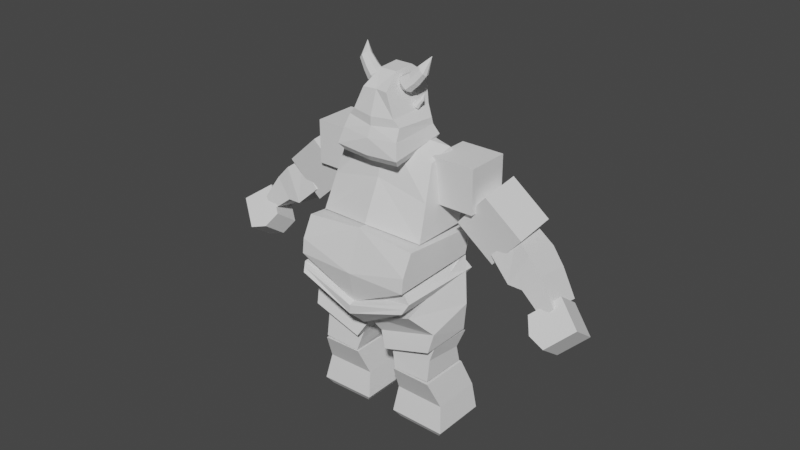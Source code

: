 # Source: Goblin.blend  (saved by Blender 2.90.8; exported with 4.5.12 LTS)
import bpy
from mathutils import Matrix  # noqa: F401  (used for matrix-valued properties, if any)

bpy.ops.wm.read_factory_settings(use_empty=True)
scene = bpy.context.scene
scene.name = 'Scene'

# ---- collections
col_torso = bpy.data.collections.new('Torso'); scene.collection.children.link(col_torso)
col_backgroundimages = bpy.data.collections.new('BackgroundImages'); scene.collection.children.link(col_backgroundimages)
col_arm = bpy.data.collections.new('Arm'); scene.collection.children.link(col_arm)
col_head = bpy.data.collections.new('Head'); scene.collection.children.link(col_head)
col_leg = bpy.data.collections.new('Leg'); scene.collection.children.link(col_leg)

# ---- world
world_world = bpy.data.worlds.new('World'); scene.world = world_world
world_world.use_nodes = True; world_world.node_tree.nodes.clear()
_N = world_world.node_tree.nodes; _L = world_world.node_tree.links
n0 = _N.new('ShaderNodeOutputWorld'); n0.name = 'World Output'; n0.location = (300, 300)
n1 = _N.new('ShaderNodeBackground'); n1.name = 'Background'; n1.location = (10, 300)
n1.inputs[0].default_value = (0.05088, 0.05088, 0.05088, 1.0)
_L.new(n1.outputs[0], n0.inputs[0])
n0.is_active_output = True
world_world.color = (0.05088, 0.05088, 0.05088)
world_world.use_sun_shadow = False
world_world.sun_shadow_jitter_overblur = 0.0

# ---- meshes
me_cube_001 = bpy.data.meshes.new('Cube.001')
me_cube_001.from_pydata([(1.145, -1.083, -0.09084), (1.145, -0.8407, 0.591), (1.145, 0.686, -0.04894), (1.145, 0.8188, 0.4468), (0.0, 1.0, -0.6902), (0.0, 0.5877, 0.6061), (0.0, -1.0, -0.6902), (0.0, -0.8407, 0.7005), (1.145, 0.7306, 0.1177), (1.145, -1.047, 0.1914), (0.0, -1.123, -0.08116), (0.0, 0.6932, -0.04404)], [], [(11, 5, 3, 8), (8, 3, 1, 9), (4, 2, 0, 6), (9, 1, 7, 10), (3, 5, 7, 1), (0, 9, 10, 6), (2, 8, 9, 0), (4, 11, 8, 2)])
_uv = me_cube_001.uv_layers.new(name='UVMap')
_uv.uv.foreach_set('vector', [0.459, 0.375, 0.6088, 0.3755, 0.625, 0.5, 0.459, 0.5, 0.459, 0.5, 0.625, 0.5, 0.625, 0.75, 0.459, 0.7096, 0.25, 0.5, 0.375, 0.5, 0.375, 0.6892, 0.25, 0.75, 0.459, 0.7096, 0.625, 0.75, 0.625, 0.875, 0.459, 0.875, 0.625, 0.5, 0.75, 0.5431, 0.75, 0.75, 0.625, 0.75, 0.375, 0.6892, 0.459, 0.7096, 0.459, 0.875, 0.375, 0.875, 0.375, 0.5, 0.459, 0.5, 0.459, 0.7096, 0.375, 0.6892, 0.375, 0.375, 0.459, 0.375, 0.459, 0.5, 0.375, 0.5])
me_cube_001.use_remesh_fix_poles = True
me_cube_001.use_remesh_preserve_attributes = False
me_cube_001.use_mirror_vertex_groups = False
me_cube_001.update()
me_cube_006 = bpy.data.meshes.new('Cube.006')
me_cube_006.from_pydata([(1.082, -1.0, -0.6701), (0.9369, -0.09289, 0.6147), (1.082, 1.0, -0.6701), (0.9369, 0.8249, 0.7664), (0.0, 1.0, -0.6661), (0.0, 0.9025, 0.9698), (0.0, -1.304, -0.5651), (0.0, -0.2504, 1.075), (1.01, 1.909, 0.1639), (1.01, -0.5464, -0.02771), (0.0, -0.6252, 0.2044), (0.0, 1.831, 0.3959)], [], [(11, 5, 3, 8), (8, 3, 1, 9), (4, 2, 0, 6), (9, 1, 7, 10), (3, 5, 7, 1), (0, 9, 10, 6), (2, 8, 9, 0), (4, 11, 8, 2)])
_uv = me_cube_006.uv_layers.new(name='UVMap')
_uv.uv.foreach_set('vector', [0.5, 0.375, 0.625, 0.375, 0.625, 0.5, 0.5, 0.5, 0.5, 0.5, 0.625, 0.5, 0.625, 0.75, 0.5, 0.75, 0.25, 0.5, 0.375, 0.5, 0.375, 0.75, 0.25, 0.75, 0.5, 0.75, 0.625, 0.75, 0.625, 0.875, 0.5, 0.875, 0.625, 0.5, 0.75, 0.5, 0.75, 0.75, 0.625, 0.75, 0.375, 0.75, 0.5, 0.75, 0.5, 0.875, 0.375, 0.875, 0.375, 0.5, 0.5, 0.5, 0.5, 0.75, 0.375, 0.75, 0.375, 0.375, 0.5, 0.375, 0.5, 0.5, 0.375, 0.5])
me_cube_006.use_remesh_fix_poles = True
me_cube_006.use_remesh_preserve_attributes = False
me_cube_006.use_mirror_vertex_groups = False
me_cube_006.update()
me_cube_010 = bpy.data.meshes.new('Cube.010')
me_cube_010.from_pydata([(1.145, -1.083, 0.5536), (1.063, -0.9276, 1.376), (1.145, 0.686, 0.5955), (1.048, 0.732, 1.513), (0.0, 0.7418, -1.528), (0.0, 0.5877, 0.1412), (0.0, -0.7418, -1.528), (0.0, -0.8407, 0.2356), (1.209, 0.8043, 0.9266), (1.209, -0.9735, 1.0), (0.0, -1.123, -0.08116), (0.0, 0.6932, -0.04404), (1.177, 0.7451, 0.761), (1.177, -1.028, 0.777), (0.0, -1.123, -0.5482), (0.0, 0.7175, -0.7862)], [], [(11, 5, 3, 8), (8, 3, 1, 9), (4, 2, 0, 6), (9, 1, 7, 10), (3, 5, 7, 1), (13, 9, 10, 14), (12, 8, 9, 13), (15, 11, 8, 12), (4, 15, 12, 2), (2, 12, 13, 0), (0, 13, 14, 6)])
_uv = me_cube_010.uv_layers.new(name='UVMap')
_uv.uv.foreach_set('vector', [0.459, 0.375, 0.6088, 0.3755, 0.625, 0.5, 0.459, 0.5, 0.459, 0.5, 0.625, 0.5, 0.625, 0.75, 0.459, 0.7096, 0.25, 0.5, 0.375, 0.5, 0.375, 0.6892, 0.25, 0.75, 0.459, 0.7096, 0.625, 0.75, 0.625, 0.875, 0.459, 0.875, 0.625, 0.5, 0.75, 0.5431, 0.75, 0.75, 0.625, 0.75, 0.417, 0.6994, 0.459, 0.7096, 0.459, 0.875, 0.417, 0.875, 0.417, 0.5, 0.459, 0.5, 0.459, 0.7096, 0.417, 0.6994, 0.417, 0.375, 0.459, 0.375, 0.459, 0.5, 0.417, 0.5, 0.375, 0.375, 0.417, 0.375, 0.417, 0.5, 0.375, 0.5, 0.375, 0.5, 0.417, 0.5, 0.417, 0.6994, 0.375, 0.6892, 0.375, 0.6892, 0.417, 0.6994, 0.417, 0.875, 0.375, 0.875])
me_cube_010.use_remesh_fix_poles = True
me_cube_010.use_remesh_preserve_attributes = False
me_cube_010.use_mirror_vertex_groups = False
me_cube_010.update()
me_cube_002 = bpy.data.meshes.new('Cube.002')
me_cube_002.from_pydata([(-1.0, -1.0, -1.0), (-1.0, -1.0, 1.0), (-1.0, 1.0, -1.0), (-1.0, 1.0, 1.0), (1.0, -1.0, -1.0), (1.0, -1.0, 1.0), (1.0, 1.0, -1.0), (1.0, 1.0, 1.0)], [], [(0, 1, 3, 2), (2, 3, 7, 6), (6, 7, 5, 4), (4, 5, 1, 0), (2, 6, 4, 0), (7, 3, 1, 5)])
_uv = me_cube_002.uv_layers.new(name='UVMap')
_uv.uv.foreach_set('vector', [0.375, 0.0, 0.625, 0.0, 0.625, 0.25, 0.375, 0.25, 0.375, 0.25, 0.625, 0.25, 0.625, 0.5, 0.375, 0.5, 0.375, 0.5, 0.625, 0.5, 0.625, 0.75, 0.375, 0.75, 0.375, 0.75, 0.625, 0.75, 0.625, 1.0, 0.375, 1.0, 0.125, 0.5, 0.375, 0.5, 0.375, 0.75, 0.125, 0.75, 0.625, 0.5, 0.875, 0.5, 0.875, 0.75, 0.625, 0.75])
me_cube_002.use_remesh_fix_poles = True
me_cube_002.use_remesh_preserve_attributes = False
me_cube_002.use_mirror_vertex_groups = False
me_cube_002.update()
me_cube_003 = bpy.data.meshes.new('Cube.003')
me_cube_003.from_pydata([(-1.008, -1.0, -0.6698), (-1.0, -1.0, 0.5908), (-1.008, 1.0, -0.6698), (-1.0, 1.0, 0.5908), (0.9917, -1.0, -0.6698), (1.0, -1.0, 1.0), (0.9917, 1.0, -0.6698), (1.0, 1.0, 1.0), (-2.419, 1.0, -0.2569), (-2.419, -1.0, -0.2569), (-2.411, -1.0, 0.5054), (-2.411, 1.0, 0.5054), (-0.008783, 1.113, -0.7524), (-0.4545, 1.184, 1.046), (-0.008783, -1.113, -0.7524), (-0.4545, -1.041, 1.046)], [], [(3, 2, 8, 11), (12, 13, 7, 6), (6, 7, 5, 4), (14, 15, 1, 0), (12, 6, 4, 14), (13, 3, 1, 15), (9, 10, 11, 8), (0, 1, 10, 9), (1, 3, 11, 10), (2, 0, 9, 8), (7, 13, 15, 5), (2, 12, 14, 0), (4, 5, 15, 14), (2, 3, 13, 12)])
_uv = me_cube_003.uv_layers.new(name='UVMap')
_uv.uv.foreach_set('vector', [0.625, 0.25, 0.375, 0.25, 0.375, 0.25, 0.625, 0.25, 0.3594, 0.375, 0.6378, 0.375, 0.625, 0.5, 0.375, 0.5, 0.375, 0.5, 0.625, 0.5, 0.625, 0.75, 0.375, 0.75, 0.3594, 0.875, 0.6378, 0.875, 0.625, 1.0, 0.375, 1.0, 0.2499, 0.4859, 0.375, 0.5, 0.375, 0.75, 0.2499, 0.7641, 0.7479, 0.4859, 0.875, 0.5, 0.875, 0.75, 0.7479, 0.7641, 0.375, 0.0, 0.625, 0.0, 0.625, 0.25, 0.375, 0.25, 0.375, 1.0, 0.625, 1.0, 0.625, 1.0, 0.375, 1.0, 0.875, 0.75, 0.875, 0.5, 0.875, 0.5, 0.875, 0.75, 0.125, 0.5, 0.125, 0.75, 0.125, 0.75, 0.125, 0.5, 0.625, 0.5, 0.7479, 0.4859, 0.7479, 0.7641, 0.625, 0.75, 0.125, 0.5, 0.2499, 0.4859, 0.2499, 0.7641, 0.125, 0.75, 0.375, 0.75, 0.625, 0.75, 0.6378, 0.875, 0.3594, 0.875, 0.375, 0.25, 0.625, 0.25, 0.6378, 0.375, 0.3594, 0.375])
me_cube_003.use_remesh_fix_poles = True
me_cube_003.use_remesh_preserve_attributes = False
me_cube_003.use_mirror_vertex_groups = False
me_cube_003.update()
me_cube_004 = bpy.data.meshes.new('Cube.004')
me_cube_004.from_pydata([(-1.0, -1.0, -1.0), (-1.0, -1.0, 1.0), (-1.0, 1.0, -1.0), (-1.0, 1.0, 1.0), (1.0, -1.0, -1.0), (1.0, -1.0, 1.0), (1.0, 1.0, -1.0), (1.0, 1.0, 1.0)], [], [(0, 1, 3, 2), (2, 3, 7, 6), (6, 7, 5, 4), (4, 5, 1, 0), (2, 6, 4, 0), (7, 3, 1, 5)])
_uv = me_cube_004.uv_layers.new(name='UVMap')
_uv.uv.foreach_set('vector', [0.375, 0.0, 0.625, 0.0, 0.625, 0.25, 0.375, 0.25, 0.375, 0.25, 0.625, 0.25, 0.625, 0.5, 0.375, 0.5, 0.375, 0.5, 0.625, 0.5, 0.625, 0.75, 0.375, 0.75, 0.375, 0.75, 0.625, 0.75, 0.625, 1.0, 0.375, 1.0, 0.125, 0.5, 0.375, 0.5, 0.375, 0.75, 0.125, 0.75, 0.625, 0.5, 0.875, 0.5, 0.875, 0.75, 0.625, 0.75])
me_cube_004.use_remesh_fix_poles = True
me_cube_004.use_remesh_preserve_attributes = False
me_cube_004.use_mirror_vertex_groups = False
me_cube_004.update()
me_cube_005 = bpy.data.meshes.new('Cube.005')
me_cube_005.from_pydata([(-1.0, -1.0, -1.0), (-1.0, -1.0, 1.0), (-1.0, 1.0, -1.0), (-1.0, 1.0, 1.0), (1.0, -1.0, -1.0), (1.0, -1.0, 1.0), (1.0, 1.0, -1.0), (1.0, 1.0, 1.0), (0.0, 1.0, -1.0), (-1.49e-08, 1.0, 1.39), (0.0, -1.0, -1.0), (-1.49e-08, -1.0, 1.39)], [], [(0, 1, 3, 2), (8, 9, 7, 6), (6, 7, 5, 4), (10, 11, 1, 0), (8, 6, 4, 10), (9, 3, 1, 11), (7, 9, 11, 5), (2, 8, 10, 0), (4, 5, 11, 10), (2, 3, 9, 8)])
_uv = me_cube_005.uv_layers.new(name='UVMap')
_uv.uv.foreach_set('vector', [0.375, 0.0, 0.625, 0.0, 0.625, 0.25, 0.375, 0.25, 0.375, 0.375, 0.625, 0.375, 0.625, 0.5, 0.375, 0.5, 0.375, 0.5, 0.625, 0.5, 0.625, 0.75, 0.375, 0.75, 0.375, 0.875, 0.625, 0.875, 0.625, 1.0, 0.375, 1.0, 0.25, 0.5, 0.375, 0.5, 0.375, 0.75, 0.25, 0.75, 0.75, 0.5, 0.875, 0.5, 0.875, 0.75, 0.75, 0.75, 0.625, 0.5, 0.75, 0.5, 0.75, 0.75, 0.625, 0.75, 0.125, 0.5, 0.25, 0.5, 0.25, 0.75, 0.125, 0.75, 0.375, 0.75, 0.625, 0.75, 0.625, 0.875, 0.375, 0.875, 0.375, 0.25, 0.625, 0.25, 0.625, 0.375, 0.375, 0.375])
me_cube_005.use_remesh_fix_poles = True
me_cube_005.use_remesh_preserve_attributes = False
me_cube_005.use_mirror_vertex_groups = False
me_cube_005.update()
me_cone = bpy.data.meshes.new('Cone')
me_cone.from_pydata([(0.005555, 0.01226, 0.0391), (0.0513, -0.006686, 0.0391), (0.07025, -0.05243, 0.0391), (0.0513, -0.09818, 0.0391), (0.005555, -0.1171, 0.0391), (-0.04019, -0.09818, 0.0391), (-0.05914, -0.05243, 0.0391), (-0.04019, -0.006686, 0.0391), (-0.06756, -0.0216, 0.1684), (0.006977, 0.05121, -0.194), (0.07261, 0.02403, -0.194), (0.09979, -0.0416, -0.194), (0.07261, -0.1072, -0.194), (0.006977, -0.1344, -0.194), (-0.05865, -0.1072, -0.194), (-0.08584, -0.0416, -0.194), (-0.05865, 0.02403, -0.194), (0.006977, 0.008636, -0.2377), (0.0425, -0.006078, -0.2377), (0.05721, -0.0416, -0.2377), (0.0425, -0.07712, -0.2377), (0.006977, -0.09184, -0.2377), (-0.02855, -0.07712, -0.2377), (-0.04326, -0.0416, -0.2377), (-0.02855, -0.006078, -0.2377), (0.0167, -0.1207, -0.08768), (0.07223, -0.09774, -0.08768), (0.07223, 0.01331, -0.08768), (0.0167, 0.03631, -0.08768), (0.09523, -0.04222, -0.08768), (-0.03882, 0.01331, -0.08768), (-0.06182, -0.04222, -0.08768), (-0.03882, -0.09774, -0.08768)], [], [(0, 8, 1), (1, 8, 2), (2, 8, 3), (3, 8, 4), (4, 8, 5), (5, 8, 6), (26, 25, 13, 12), (6, 8, 7), (7, 8, 0), (10, 11, 19, 18), (28, 27, 10, 9), (29, 26, 12, 11), (30, 28, 9, 16), (27, 29, 11, 10), (31, 30, 16, 15), (32, 31, 15, 14), (25, 32, 14, 13), (17, 18, 19, 20, 21, 22, 23, 24), (15, 16, 24, 23), (13, 14, 22, 21), (11, 12, 20, 19), (9, 10, 18, 17), (16, 9, 17, 24), (14, 15, 23, 22), (12, 13, 21, 20), (4, 5, 32, 25), (5, 6, 31, 32), (6, 7, 30, 31), (1, 2, 29, 27), (7, 0, 28, 30), (2, 3, 26, 29), (0, 1, 27, 28), (3, 4, 25, 26)])
_uv = me_cone.uv_layers.new(name='UVMap')
_uv.uv.foreach_set('vector', [0.25, 0.49, 0.25, 0.25, 0.4197, 0.4197, 0.4197, 0.4197, 0.25, 0.25, 0.49, 0.25, 0.49, 0.25, 0.25, 0.25, 0.4197, 0.08029, 0.4197, 0.08029, 0.25, 0.25, 0.25, 0.01, 0.25, 0.01, 0.25, 0.25, 0.08029, 0.08029, 0.08029, 0.08029, 0.25, 0.25, 0.01, 0.25, 0.4197, 0.08029, 0.25, 0.01, 0.25, 0.01, 0.4197, 0.08029, 0.01, 0.25, 0.25, 0.25, 0.08029, 0.4197, 0.08029, 0.4197, 0.25, 0.25, 0.25, 0.49, 0.4197, 0.4197, 0.49, 0.25, 0.49, 0.25, 0.4197, 0.4197, 0.25, 0.49, 0.4197, 0.4197, 0.4197, 0.4197, 0.25, 0.49, 0.49, 0.25, 0.4197, 0.08029, 0.4197, 0.08029, 0.49, 0.25, 0.08029, 0.4197, 0.25, 0.49, 0.25, 0.49, 0.08029, 0.4197, 0.4197, 0.4197, 0.49, 0.25, 0.49, 0.25, 0.4197, 0.4197, 0.01, 0.25, 0.08029, 0.4197, 0.08029, 0.4197, 0.01, 0.25, 0.08029, 0.08029, 0.01, 0.25, 0.01, 0.25, 0.08029, 0.08029, 0.25, 0.01, 0.08029, 0.08029, 0.08029, 0.08029, 0.25, 0.01, 0.75, 0.49, 0.9197, 0.4197, 0.99, 0.25, 0.9197, 0.08029, 0.75, 0.01, 0.5803, 0.08029, 0.51, 0.25, 0.5803, 0.4197, 0.01, 0.25, 0.08029, 0.4197, 0.08029, 0.4197, 0.01, 0.25, 0.25, 0.01, 0.08029, 0.08029, 0.08029, 0.08029, 0.25, 0.01, 0.49, 0.25, 0.4197, 0.08029, 0.4197, 0.08029, 0.49, 0.25, 0.25, 0.49, 0.4197, 0.4197, 0.4197, 0.4197, 0.25, 0.49, 0.08029, 0.4197, 0.25, 0.49, 0.25, 0.49, 0.08029, 0.4197, 0.08029, 0.08029, 0.01, 0.25, 0.01, 0.25, 0.08029, 0.08029, 0.4197, 0.08029, 0.25, 0.01, 0.25, 0.01, 0.4197, 0.08029, 0.25, 0.01, 0.08029, 0.08029, 0.08029, 0.08029, 0.25, 0.01, 0.08029, 0.08029, 0.01, 0.25, 0.01, 0.25, 0.08029, 0.08029, 0.01, 0.25, 0.08029, 0.4197, 0.08029, 0.4197, 0.01, 0.25, 0.4197, 0.4197, 0.49, 0.25, 0.49, 0.25, 0.4197, 0.4197, 0.08029, 0.4197, 0.25, 0.49, 0.25, 0.49, 0.08029, 0.4197, 0.49, 0.25, 0.4197, 0.08029, 0.4197, 0.08029, 0.49, 0.25, 0.25, 0.49, 0.4197, 0.4197, 0.4197, 0.4197, 0.25, 0.49, 0.4197, 0.08029, 0.25, 0.01, 0.25, 0.01, 0.4197, 0.08029])
me_cone.use_remesh_fix_poles = True
me_cone.use_remesh_preserve_attributes = False
me_cone.use_mirror_vertex_groups = False
me_cone.update()
me_cone_001 = bpy.data.meshes.new('Cone.001')
me_cone_001.from_pydata([(0.005555, 0.01226, 0.0391), (0.0513, -0.006686, 0.0391), (0.07025, -0.05243, 0.0391), (0.0513, -0.09818, 0.0391), (0.005555, -0.1171, 0.0391), (-0.04019, -0.09818, 0.0391), (-0.05914, -0.05243, 0.0391), (-0.04019, -0.006686, 0.0391), (0.03797, -0.0762, 0.1643), (0.006977, 0.05121, -0.194), (0.07261, 0.02403, -0.194), (0.09979, -0.0416, -0.194), (0.07261, -0.1072, -0.194), (0.006977, -0.1344, -0.194), (-0.05865, -0.1072, -0.194), (-0.08584, -0.0416, -0.194), (-0.05865, 0.02403, -0.194), (0.006977, 0.008636, -0.2377), (0.0425, -0.006078, -0.2377), (0.05721, -0.0416, -0.2377), (0.0425, -0.07712, -0.2377), (0.006977, -0.09184, -0.2377), (-0.02855, -0.07712, -0.2377), (-0.04326, -0.0416, -0.2377), (-0.02855, -0.006078, -0.2377), (0.0167, -0.1207, -0.08768), (0.07223, -0.09774, -0.08768), (0.07223, 0.01331, -0.08768), (0.0167, 0.03631, -0.08768), (0.09523, -0.04222, -0.08768), (-0.03882, 0.01331, -0.08768), (-0.06182, -0.04222, -0.08768), (-0.03882, -0.09774, -0.08768)], [], [(0, 8, 1), (1, 8, 2), (2, 8, 3), (3, 8, 4), (4, 8, 5), (5, 8, 6), (26, 25, 13, 12), (6, 8, 7), (7, 8, 0), (10, 11, 19, 18), (28, 27, 10, 9), (29, 26, 12, 11), (30, 28, 9, 16), (27, 29, 11, 10), (31, 30, 16, 15), (32, 31, 15, 14), (25, 32, 14, 13), (17, 18, 19, 20, 21, 22, 23, 24), (15, 16, 24, 23), (13, 14, 22, 21), (11, 12, 20, 19), (9, 10, 18, 17), (16, 9, 17, 24), (14, 15, 23, 22), (12, 13, 21, 20), (4, 5, 32, 25), (5, 6, 31, 32), (6, 7, 30, 31), (1, 2, 29, 27), (7, 0, 28, 30), (2, 3, 26, 29), (0, 1, 27, 28), (3, 4, 25, 26)])
_uv = me_cone_001.uv_layers.new(name='UVMap')
_uv.uv.foreach_set('vector', [0.25, 0.49, 0.25, 0.25, 0.4197, 0.4197, 0.4197, 0.4197, 0.25, 0.25, 0.49, 0.25, 0.49, 0.25, 0.25, 0.25, 0.4197, 0.08029, 0.4197, 0.08029, 0.25, 0.25, 0.25, 0.01, 0.25, 0.01, 0.25, 0.25, 0.08029, 0.08029, 0.08029, 0.08029, 0.25, 0.25, 0.01, 0.25, 0.4197, 0.08029, 0.25, 0.01, 0.25, 0.01, 0.4197, 0.08029, 0.01, 0.25, 0.25, 0.25, 0.08029, 0.4197, 0.08029, 0.4197, 0.25, 0.25, 0.25, 0.49, 0.4197, 0.4197, 0.49, 0.25, 0.49, 0.25, 0.4197, 0.4197, 0.25, 0.49, 0.4197, 0.4197, 0.4197, 0.4197, 0.25, 0.49, 0.49, 0.25, 0.4197, 0.08029, 0.4197, 0.08029, 0.49, 0.25, 0.08029, 0.4197, 0.25, 0.49, 0.25, 0.49, 0.08029, 0.4197, 0.4197, 0.4197, 0.49, 0.25, 0.49, 0.25, 0.4197, 0.4197, 0.01, 0.25, 0.08029, 0.4197, 0.08029, 0.4197, 0.01, 0.25, 0.08029, 0.08029, 0.01, 0.25, 0.01, 0.25, 0.08029, 0.08029, 0.25, 0.01, 0.08029, 0.08029, 0.08029, 0.08029, 0.25, 0.01, 0.75, 0.49, 0.9197, 0.4197, 0.99, 0.25, 0.9197, 0.08029, 0.75, 0.01, 0.5803, 0.08029, 0.51, 0.25, 0.5803, 0.4197, 0.01, 0.25, 0.08029, 0.4197, 0.08029, 0.4197, 0.01, 0.25, 0.25, 0.01, 0.08029, 0.08029, 0.08029, 0.08029, 0.25, 0.01, 0.49, 0.25, 0.4197, 0.08029, 0.4197, 0.08029, 0.49, 0.25, 0.25, 0.49, 0.4197, 0.4197, 0.4197, 0.4197, 0.25, 0.49, 0.08029, 0.4197, 0.25, 0.49, 0.25, 0.49, 0.08029, 0.4197, 0.08029, 0.08029, 0.01, 0.25, 0.01, 0.25, 0.08029, 0.08029, 0.4197, 0.08029, 0.25, 0.01, 0.25, 0.01, 0.4197, 0.08029, 0.25, 0.01, 0.08029, 0.08029, 0.08029, 0.08029, 0.25, 0.01, 0.08029, 0.08029, 0.01, 0.25, 0.01, 0.25, 0.08029, 0.08029, 0.01, 0.25, 0.08029, 0.4197, 0.08029, 0.4197, 0.01, 0.25, 0.4197, 0.4197, 0.49, 0.25, 0.49, 0.25, 0.4197, 0.4197, 0.08029, 0.4197, 0.25, 0.49, 0.25, 0.49, 0.08029, 0.4197, 0.49, 0.25, 0.4197, 0.08029, 0.4197, 0.08029, 0.49, 0.25, 0.25, 0.49, 0.4197, 0.4197, 0.4197, 0.4197, 0.25, 0.49, 0.4197, 0.08029, 0.25, 0.01, 0.25, 0.01, 0.4197, 0.08029])
me_cone_001.use_remesh_fix_poles = True
me_cone_001.use_remesh_preserve_attributes = False
me_cone_001.use_mirror_vertex_groups = False
me_cone_001.update()
me_cube_011 = bpy.data.meshes.new('Cube.011')
me_cube_011.from_pydata([(1.356, -1.303, -0.9634), (0.5213, -0.8392, 1.246), (1.356, 1.106, -0.6534), (0.5213, 1.358, 1.376), (0.0, 1.106, -0.756), (0.0, 1.358, 1.376), (0.0, -1.303, -1.066), (0.0, -0.7606, 1.246), (0.5453, -0.09055, -1.54), (0.5453, 0.09055, -1.54), (0.0, -0.09055, -1.54), (0.0, 0.09055, -1.54), (1.197, 0.8397, 0.01377), (1.141, -0.8747, 0.1029), (0.0, -1.075, -0.02291), (0.0, 0.8397, -0.06978), (1.205, 0.9164, -0.2485), (1.205, -1.128, -0.3477), (0.0, -1.247, -0.4276), (0.0, 0.9164, -0.5073), (0.0, -1.079, -1.332), (1.21, 0.9853, -0.9518), (0.0, 0.9853, -1.035), (1.21, -1.079, -1.249), (0.0, 0.7448, 1.833), (0.3545, 0.7448, 1.833), (0.3545, -0.1064, 1.782), (0.0, -0.1064, 1.782), (0.8996, 1.024, 0.4168), (0.8996, -0.9207, 0.3748), (0.0, -1.075, 0.3274), (0.0, 1.024, 0.3693)], [], [(31, 5, 3, 28), (28, 3, 1, 29), (22, 21, 9, 11), (29, 1, 7, 30), (3, 5, 24, 25), (11, 9, 8, 10), (21, 23, 8, 9), (23, 20, 10, 8), (17, 13, 14, 18), (16, 12, 13, 17), (19, 15, 12, 16), (4, 19, 16, 2), (2, 16, 17, 0), (0, 17, 18, 6), (0, 6, 20, 23), (2, 0, 23, 21), (4, 2, 21, 22), (25, 24, 27, 26), (7, 1, 26, 27), (1, 3, 25, 26), (13, 29, 30, 14), (12, 28, 29, 13), (15, 31, 28, 12)])
_uv = me_cube_011.uv_layers.new(name='UVMap')
_uv.uv.foreach_set('vector', [0.5113, 0.375, 0.625, 0.375, 0.625, 0.5, 0.5113, 0.5, 0.5113, 0.5, 0.625, 0.5, 0.625, 0.75, 0.5113, 0.75, 0.375, 0.375, 0.375, 0.5, 0.375, 0.5, 0.375, 0.375, 0.5113, 0.75, 0.625, 0.75, 0.625, 0.875, 0.5113, 0.875, 0.625, 0.5, 0.625, 0.375, 0.625, 0.375, 0.625, 0.5, 0.25, 0.5, 0.375, 0.5, 0.375, 0.75, 0.25, 0.75, 0.375, 0.5, 0.375, 0.75, 0.375, 0.75, 0.375, 0.5, 0.375, 0.75, 0.375, 0.875, 0.375, 0.875, 0.375, 0.75, 0.4335, 0.75, 0.4544, 0.75, 0.4544, 0.875, 0.4335, 0.875, 0.4335, 0.5, 0.4544, 0.5, 0.4544, 0.75, 0.4335, 0.75, 0.4335, 0.375, 0.4544, 0.375, 0.4544, 0.5, 0.4335, 0.5, 0.375, 0.375, 0.4335, 0.375, 0.4335, 0.5, 0.375, 0.5, 0.375, 0.5, 0.4335, 0.5, 0.4335, 0.75, 0.375, 0.75, 0.375, 0.75, 0.4335, 0.75, 0.4335, 0.875, 0.375, 0.875, 0.375, 0.75, 0.375, 0.875, 0.375, 0.875, 0.375, 0.75, 0.375, 0.5, 0.375, 0.75, 0.375, 0.75, 0.375, 0.5, 0.375, 0.375, 0.375, 0.5, 0.375, 0.5, 0.375, 0.375, 0.625, 0.5, 0.75, 0.5, 0.75, 0.75, 0.625, 0.75, 0.625, 0.875, 0.625, 0.75, 0.625, 0.75, 0.625, 0.875, 0.625, 0.75, 0.625, 0.5, 0.625, 0.5, 0.625, 0.75, 0.4544, 0.75, 0.5113, 0.75, 0.5113, 0.875, 0.4544, 0.875, 0.4544, 0.5, 0.5113, 0.5, 0.5113, 0.75, 0.4544, 0.75, 0.4544, 0.375, 0.5113, 0.375, 0.5113, 0.5, 0.4544, 0.5])
me_cube_011.use_remesh_fix_poles = True
me_cube_011.use_remesh_preserve_attributes = False
me_cube_011.use_mirror_vertex_groups = False
me_cube_011.update()
me_cube_007 = bpy.data.meshes.new('Cube.007')
me_cube_007.from_pydata([(-1.0, -1.0, -1.0), (-1.231, -1.149, 0.2751), (-1.0, 1.0, -1.0), (-1.073, 1.88, 0.7726), (1.0, -1.0, -1.0), (1.097, -1.567, 0.5188), (1.0, 1.0, -1.0), (1.437, 1.492, 1.585), (-1.123, -0.806, -0.3837), (-1.086, 1.388, -0.27), (1.404, 1.0, -0.02595), (1.281, -0.806, -0.4097)], [], [(8, 1, 3, 9), (9, 3, 7, 10), (10, 7, 5, 11), (11, 5, 1, 8), (2, 6, 4, 0), (7, 3, 1, 5), (4, 11, 8, 0), (6, 10, 11, 4), (2, 9, 10, 6), (0, 8, 9, 2)])
_uv = me_cube_007.uv_layers.new(name='UVMap')
_uv.uv.foreach_set('vector', [0.5, 0.0, 0.625, 0.0, 0.625, 0.25, 0.5, 0.25, 0.5, 0.25, 0.625, 0.25, 0.625, 0.5, 0.5, 0.5, 0.5, 0.5, 0.625, 0.5, 0.625, 0.75, 0.5, 0.75, 0.5, 0.75, 0.625, 0.75, 0.625, 1.0, 0.5, 1.0, 0.125, 0.5, 0.375, 0.5, 0.375, 0.75, 0.125, 0.75, 0.625, 0.5, 0.875, 0.5, 0.875, 0.75, 0.625, 0.75, 0.375, 0.75, 0.5, 0.75, 0.5, 1.0, 0.375, 1.0, 0.375, 0.5, 0.5, 0.5, 0.5, 0.75, 0.375, 0.75, 0.375, 0.25, 0.5, 0.25, 0.5, 0.5, 0.375, 0.5, 0.375, 0.0, 0.5, 0.0, 0.5, 0.25, 0.375, 0.25])
me_cube_007.use_remesh_fix_poles = True
me_cube_007.use_remesh_preserve_attributes = False
me_cube_007.use_mirror_vertex_groups = False
me_cube_007.update()
me_cube_008 = bpy.data.meshes.new('Cube.008')
me_cube_008.from_pydata([(-1.021, -1.036, -1.124), (-1.0, -1.0, 1.0), (-0.9588, 1.336, -0.6323), (-0.965, 1.25, 1.207), (0.7801, -1.036, -2.076), (1.513, -1.0, 0.9838), (0.8285, 1.349, -1.67), (1.548, 1.25, 1.191), (-1.0, -1.0, 0.0), (-1.0, 1.0, 0.0), (1.105, 1.0, -0.1686), (1.105, -1.0, -0.1686)], [], [(8, 1, 3, 9), (9, 3, 7, 10), (10, 7, 5, 11), (11, 5, 1, 8), (2, 6, 4, 0), (7, 3, 1, 5), (4, 11, 8, 0), (6, 10, 11, 4), (2, 9, 10, 6), (0, 8, 9, 2)])
_uv = me_cube_008.uv_layers.new(name='UVMap')
_uv.uv.foreach_set('vector', [0.5, 0.0, 0.625, 0.0, 0.625, 0.25, 0.5, 0.25, 0.5, 0.25, 0.625, 0.25, 0.625, 0.5, 0.5, 0.5, 0.5, 0.5, 0.625, 0.5, 0.625, 0.75, 0.5, 0.75, 0.5, 0.75, 0.625, 0.75, 0.625, 1.0, 0.5, 1.0, 0.125, 0.5, 0.375, 0.5, 0.375, 0.75, 0.125, 0.75, 0.625, 0.5, 0.875, 0.5, 0.875, 0.75, 0.625, 0.75, 0.375, 0.75, 0.5, 0.75, 0.5, 1.0, 0.375, 1.0, 0.375, 0.5, 0.5, 0.5, 0.5, 0.75, 0.375, 0.75, 0.375, 0.25, 0.5, 0.25, 0.5, 0.5, 0.375, 0.5, 0.375, 0.0, 0.5, 0.0, 0.5, 0.25, 0.375, 0.25])
me_cube_008.use_remesh_fix_poles = True
me_cube_008.use_remesh_preserve_attributes = False
me_cube_008.use_mirror_vertex_groups = False
me_cube_008.update()
me_cube_009 = bpy.data.meshes.new('Cube.009')
me_cube_009.from_pydata([(-1.297, -1.421, -1.921), (-1.001, -1.814, 1.048), (-1.297, 1.421, -1.921), (-1.0, 0.7947, 1.024), (1.545, -1.421, -1.921), (0.9993, -1.814, 1.048), (1.545, 1.421, -1.921), (0.9997, 0.7947, 1.024), (-1.041, 1.171, -2.319), (-1.041, -1.171, -2.319), (1.301, 1.171, -2.319), (1.301, -1.171, -2.319), (-1.177, -1.162, -0.5178), (-1.177, 1.331, -0.5178), (1.316, 1.331, -0.5178), (1.316, -1.162, -0.5178)], [], [(12, 1, 3, 13), (13, 3, 7, 14), (14, 7, 5, 15), (15, 5, 1, 12), (0, 2, 8, 9), (7, 3, 1, 5), (8, 10, 11, 9), (6, 4, 11, 10), (4, 0, 9, 11), (2, 6, 10, 8), (4, 15, 12, 0), (6, 14, 15, 4), (2, 13, 14, 6), (0, 12, 13, 2)])
_uv = me_cube_009.uv_layers.new(name='UVMap')
_uv.uv.foreach_set('vector', [0.4787, 0.0, 0.625, 0.0, 0.625, 0.25, 0.4787, 0.25, 0.4787, 0.25, 0.625, 0.25, 0.625, 0.5, 0.4787, 0.5, 0.4787, 0.5, 0.625, 0.5, 0.625, 0.75, 0.4787, 0.75, 0.4787, 0.75, 0.625, 0.75, 0.625, 1.0, 0.4787, 1.0, 0.375, 0.0, 0.375, 0.25, 0.375, 0.25, 0.375, 0.0, 0.625, 0.5, 0.875, 0.5, 0.875, 0.75, 0.625, 0.75, 0.125, 0.5, 0.375, 0.5, 0.375, 0.75, 0.125, 0.75, 0.375, 0.5, 0.375, 0.75, 0.375, 0.75, 0.375, 0.5, 0.375, 0.75, 0.375, 1.0, 0.375, 1.0, 0.375, 0.75, 0.375, 0.25, 0.375, 0.5, 0.375, 0.5, 0.375, 0.25, 0.375, 0.75, 0.4787, 0.75, 0.4787, 1.0, 0.375, 1.0, 0.375, 0.5, 0.4787, 0.5, 0.4787, 0.75, 0.375, 0.75, 0.375, 0.25, 0.4787, 0.25, 0.4787, 0.5, 0.375, 0.5, 0.375, 0.0, 0.4787, 0.0, 0.4787, 0.25, 0.375, 0.25])
me_cube_009.use_remesh_fix_poles = True
me_cube_009.use_remesh_preserve_attributes = False
me_cube_009.use_mirror_vertex_groups = False
me_cube_009.update()

# ---- objects
ob_cube = bpy.data.objects.new('Cube', me_cube_001)
ob_cube_005 = bpy.data.objects.new('Cube.005', me_cube_006)
ob_cube_010 = bpy.data.objects.new('Cube.010', me_cube_010)
ob_empty = bpy.data.objects.new('Empty', None)
ob_empty_001 = bpy.data.objects.new('Empty.001', None)
ob_cube_001 = bpy.data.objects.new('Cube.001', me_cube_002)
ob_cube_002 = bpy.data.objects.new('Cube.002', me_cube_003)
ob_cube_003 = bpy.data.objects.new('Cube.003', me_cube_004)
ob_cube_004 = bpy.data.objects.new('Cube.004', me_cube_005)
ob_mirrorempty = bpy.data.objects.new('MirrorEmpty', None)
ob_horn = bpy.data.objects.new('Horn', me_cone)
ob_horn_001 = bpy.data.objects.new('Horn.001', me_cone_001)
ob_cube_006 = bpy.data.objects.new('Cube.006', me_cube_011)
ob_cube_007 = bpy.data.objects.new('Cube.007', me_cube_007)
ob_cube_008 = bpy.data.objects.new('Cube.008', me_cube_008)
ob_cube_009 = bpy.data.objects.new('Cube.009', me_cube_009)

# ---- transforms, parenting, visibility, modifiers, constraints
ob_cube.location = (-0.01377, 0.0, 0.1)
ob_cube.scale = (0.2103, 0.2103, 0.2103)
ob_cube.lineart.crease_threshold = 0.0
_m = ob_cube.modifiers.new('Mirror', 'MIRROR')
_m.use_clip = True
ob_cube_005.location = (-0.01377, 0.0, 0.368)
ob_cube_005.scale = (0.2103, 0.1125, 0.2103)
ob_cube_005.lineart.crease_threshold = 0.0
_m = ob_cube_005.modifiers.new('Mirror', 'MIRROR')
_m.use_clip = True
ob_cube_010.location = (-0.01377, 0.0, -0.04417)
ob_cube_010.scale = (0.2103, 0.2103, 0.07656)
ob_cube_010.lineart.crease_threshold = 0.0
_m = ob_cube_010.modifiers.new('Mirror', 'MIRROR')
_m.use_clip = True
ob_empty.location = (1.6, 0.5486, 1.082)
ob_empty.rotation_euler = (1.571, -0.0, -0.0)
ob_empty.empty_display_type = 'IMAGE'
ob_empty.empty_display_size = 5.0
ob_empty.use_empty_image_alpha = True
ob_empty.empty_image_side = 'FRONT'
ob_empty.color = (1.0, 1.0, 1.0, 0.3)
ob_empty.lineart.crease_threshold = 0.0
ob_empty_001.location = (-0.8287, 0.0, 1.1)
ob_empty_001.rotation_euler = (1.571, -0.0, 1.571)
ob_empty_001.empty_display_type = 'IMAGE'
ob_empty_001.empty_display_size = 5.0
ob_empty_001.empty_image_side = 'FRONT'
ob_empty_001.color = (1.0, 1.0, 1.0, 0.5)
ob_empty_001.lineart.crease_threshold = 0.0
ob_cube_001.location = (0.258, 0.09873, 0.4259)
ob_cube_001.scale = (0.08867, 0.08867, 0.08867)
ob_cube_001.lineart.crease_threshold = 0.0
_m = ob_cube_001.modifiers.new('Mirror', 'MIRROR')
_m.mirror_object = ob_mirrorempty
ob_cube_002.location = (0.5273, 0.1171, 0.185)
ob_cube_002.rotation_euler = (0.1936, 3.862, -0.1287)
ob_cube_002.scale = (0.08179, 0.07165, 0.08149)
ob_cube_002.lineart.crease_threshold = 0.0
_m = ob_cube_002.modifiers.new('Mirror', 'MIRROR')
_m.mirror_object = ob_mirrorempty
ob_cube_003.location = (0.4004, 0.1248, 0.2922)
ob_cube_003.rotation_euler = (-0.1715, 3.864, 0.1141)
ob_cube_003.scale = (0.09761, 0.08551, 0.09726)
ob_cube_003.lineart.crease_threshold = 0.0
_m = ob_cube_003.modifiers.new('Mirror', 'MIRROR')
_m.mirror_object = ob_mirrorempty
ob_cube_004.location = (0.7003, 0.05865, 0.004694)
ob_cube_004.rotation_euler = (0.7696, 3.713, -0.4826)
ob_cube_004.scale = (0.06896, 0.06041, 0.06871)
ob_cube_004.lineart.crease_threshold = 0.0
_m = ob_cube_004.modifiers.new('Mirror', 'MIRROR')
_m.mirror_object = ob_mirrorempty
ob_mirrorempty.location = (-0.01377, 0.0, 0.1)
ob_mirrorempty.lineart.crease_threshold = 0.0
ob_horn.location = (0.1041, 0.03799, 0.8016)
ob_horn.rotation_euler = (-0.419, 0.7711, -0.2811)
ob_horn.scale = (0.3746, 0.3746, 0.3746)
ob_horn.lineart.crease_threshold = 0.0
_m = ob_horn.modifiers.new('Mirror', 'MIRROR')
_m.mirror_object = ob_mirrorempty
ob_horn_001.location = (0.09505, 0.03799, 0.6943)
ob_horn_001.rotation_euler = (-0.1752, -0.6219, -2.558)
ob_horn_001.scale = (0.1575, 0.1575, 0.1575)
ob_horn_001.lineart.crease_threshold = 0.0
_m = ob_horn_001.modifiers.new('Mirror', 'MIRROR')
_m.mirror_object = ob_mirrorempty
ob_cube_006.location = (-0.01377, 0.0, 0.6213)
ob_cube_006.scale = (0.1, 0.1, 0.1)
ob_cube_006.lineart.crease_threshold = 0.0
_m = ob_cube_006.modifiers.new('Mirror', 'MIRROR')
_m.use_clip = True
ob_cube_007.location = (0.1268, -0.01249, -0.1311)
ob_cube_007.rotation_euler = (6.685e-09, -0.3091, -4.291e-08)
ob_cube_007.scale = (0.1094, 0.1094, 0.1094)
ob_cube_007.lineart.crease_threshold = 0.0
_m = ob_cube_007.modifiers.new('Mirror', 'MIRROR')
_m.mirror_object = ob_mirrorempty
ob_cube_008.location = (0.1504, 5.319e-08, -0.2959)
ob_cube_008.rotation_euler = (-0.1203, -0.3029, 0.03605)
ob_cube_008.scale = (0.08421, 0.08421, 0.04517)
ob_cube_008.lineart.crease_threshold = 0.0
_m = ob_cube_008.modifiers.new('Mirror', 'MIRROR')
_m.mirror_object = ob_mirrorempty
ob_cube_009.location = (0.1596, 0.05059, -0.4447)
ob_cube_009.rotation_euler = (1.676e-11, 0.01579, 2.122e-09)
ob_cube_009.scale = (0.08319, 0.08143, 0.07648)
ob_cube_009.lineart.crease_threshold = 0.0
_m = ob_cube_009.modifiers.new('Mirror', 'MIRROR')
_m.mirror_object = ob_mirrorempty

# ---- collection membership
col_torso.objects.link(ob_cube)
col_torso.objects.link(ob_cube_005)
col_torso.objects.link(ob_cube_010)
col_backgroundimages.objects.link(ob_empty)
col_backgroundimages.objects.link(ob_empty_001)
col_arm.objects.link(ob_cube_001)
col_arm.objects.link(ob_cube_002)
col_arm.objects.link(ob_cube_003)
col_arm.objects.link(ob_cube_004)
col_arm.objects.link(ob_mirrorempty)
col_head.objects.link(ob_horn)
col_head.objects.link(ob_horn_001)
col_head.objects.link(ob_cube_006)
col_leg.objects.link(ob_cube_007)
col_leg.objects.link(ob_cube_008)
col_leg.objects.link(ob_cube_009)

# ---- scene / render settings (as saved in the file)
scene.frame_start = 1; scene.frame_end = 250; scene.frame_set(1)
scene.render.engine = 'BLENDER_EEVEE_NEXT'
scene.cycles.use_denoising = False
scene.cycles.samples = 128
scene.cycles.sampling_pattern = 'TABULATED_SOBOL'
scene.cycles.use_adaptive_sampling = False
scene.cycles.use_light_tree = False
scene.view_settings.view_transform = 'Filmic'
bpy.context.view_layer.update()

# ---- added for rendering (the .blend has no active camera and no usable light): camera, sun
cam_auto = bpy.data.cameras.new('AutoCamera')
cam_auto.lens = 50.0
cam_auto.sensor_width = 36.0
cam_auto.clip_end = 1000.0
ob_auto_camera = bpy.data.objects.new('AutoCamera', cam_auto)
scene.collection.objects.link(ob_auto_camera)
ob_auto_camera.location = (2.37102, -2.80943, 2.07507)
ob_auto_camera.rotation_euler = (1.09748, -7.21219e-08, 0.694738)
scene.camera = ob_auto_camera
light_auto_sun = bpy.data.lights.new('AutoSun', 'SUN')
light_auto_sun.energy = 3.0
light_auto_sun.angle = 0.0523599
ob_auto_sun = bpy.data.objects.new('AutoSun', light_auto_sun)
scene.collection.objects.link(ob_auto_sun)
ob_auto_sun.rotation_euler = (0.872665, 0.174533, 0.523599)
bpy.context.view_layer.update()
